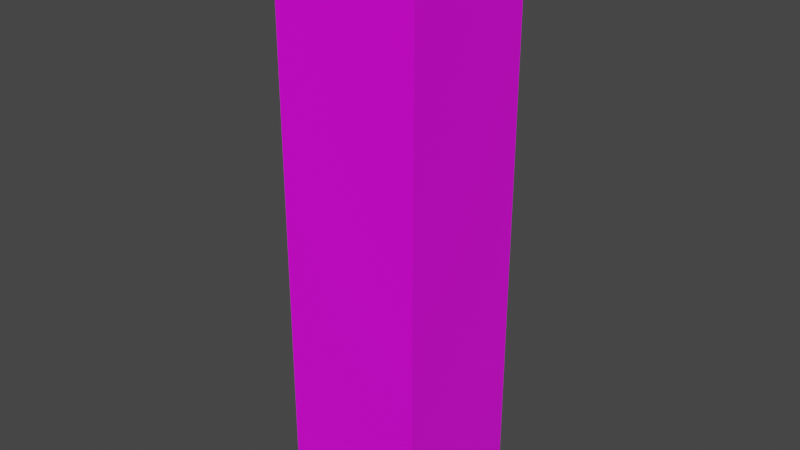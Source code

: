 # Source: glassVerticalPlane.blend  (saved by Blender 2.90.8; exported with 4.5.12 LTS)
import bpy
from mathutils import Matrix  # noqa: F401  (used for matrix-valued properties, if any)

bpy.ops.wm.read_factory_settings(use_empty=True)
scene = bpy.context.scene
scene.name = 'Scene'

# ---- collections
col_collection = bpy.data.collections.new('Collection'); scene.collection.children.link(col_collection)

# ---- images (referenced by path relative to the original .blend; pixels are not part of the script)
import os
ASSET_DIR = os.environ.get("B2B_ASSET_DIR", "")  # directory of the original .blend (textures are referenced by path, not embedded)
HERE = os.path.dirname(os.path.abspath(__file__))  # packed textures are extracted next to this script under _unpacked/

def load_image(name, relpath, width, height, colorspace="sRGB"):
    """Load a texture the original file referenced (path relative to the .blend, or extracted next to this script)."""
    p = next((c for c in (os.path.join(HERE, relpath), os.path.join(ASSET_DIR, relpath)) if relpath and os.path.exists(c)), "")
    if p:
        img = bpy.data.images.load(p, check_existing=True)
        img.name = name
    else:  # same state as the original file: an image datablock whose file is absent (Cycles renders it pink)
        img = bpy.data.images.new(name, width, height)
        img.source = "FILE"
        img.filepath = "//" + (relpath or name)
    img.colorspace_settings.name = colorspace
    return img
img_hungrytexture_png = load_image('hungryTexture.png', 'hungryTexture.png', 1024, 1024, 'sRGB')

# ---- materials (node trees are filled in below, after node groups)
mat_material = bpy.data.materials.new('Material')
mat_material.alpha_threshold = 0.0
mat_material.use_transparent_shadow = False
mat_material.line_color = (0.0, 0.0, 0.0, 1.0)

# ---- material node trees
mat_material.use_nodes = True; mat_material.node_tree.nodes.clear()
_N = mat_material.node_tree.nodes; _L = mat_material.node_tree.links
n0 = _N.new('ShaderNodeOutputMaterial'); n0.name = 'Material Output'; n0.location = (300, 300)
n1 = _N.new('ShaderNodeBsdfPrincipled'); n1.name = 'Principled BSDF'; n1.location = (10, 300)
n1.distribution = 'GGX'
n1.subsurface_method = 'BURLEY'
n1.inputs[2].default_value = 0.4
n1.inputs[3].default_value = 1.45
n1.inputs[27].default_value = (0.0, 0.0, 0.0, 1.0)
n1.inputs[28].default_value = 1.0
n2 = _N.new('ShaderNodeTexImage'); n2.name = 'Image Texture'; n2.location = (-280, 270)
n2.image = img_hungrytexture_png
_L.new(n1.outputs[0], n0.inputs[0])
_L.new(n2.outputs[0], n1.inputs[0])
n0.is_active_output = True

# ---- world
world_world = bpy.data.worlds.new('World'); scene.world = world_world
world_world.use_nodes = True; world_world.node_tree.nodes.clear()
_N = world_world.node_tree.nodes; _L = world_world.node_tree.links
n0 = _N.new('ShaderNodeOutputWorld'); n0.name = 'World Output'; n0.location = (300, 300)
n1 = _N.new('ShaderNodeBackground'); n1.name = 'Background'; n1.location = (10, 300)
n1.inputs[0].default_value = (0.05088, 0.05088, 0.05088, 1.0)
_L.new(n1.outputs[0], n0.inputs[0])
n0.is_active_output = True
world_world.color = (0.05088, 0.05088, 0.05088)
world_world.use_sun_shadow = False
world_world.sun_shadow_jitter_overblur = 0.0

# ---- meshes
me_cube = bpy.data.meshes.new('Cube')
me_cube.from_pydata([(0.4958, 0.4881, -2.007), (-0.5022, 0.4881, -2.007), (0.4958, -0.4881, -2.007), (-0.5022, -0.4881, -2.007), (0.4958, 0.4881, 1.995), (-0.5022, 0.4881, 1.995), (0.4958, -0.4881, 1.995), (-0.5022, -0.4881, 1.995)], [], [(0, 4, 6, 2), (3, 2, 6, 7), (7, 6, 4, 5), (5, 1, 3, 7), (1, 0, 2, 3), (5, 4, 0, 1)])
_uv = me_cube.uv_layers.new(name='UVMap')
_uv.uv.foreach_set('vector', [0.632, 0.3001, 0.632, 0.3136, 0.4891, 0.3144, 0.4891, 0.3008, 0.4891, 0.3144, 0.4891, 0.3008, 0.6318, 0.3001, 0.6318, 0.3137, 0.6321, 0.3137, 0.6321, 0.3001, 0.4891, 0.3008, 0.4891, 0.3144, 0.632, 0.3002, 0.632, 0.3137, 0.4891, 0.3144, 0.4891, 0.3009, 0.632, 0.3137, 0.632, 0.3001, 0.4891, 0.3008, 0.4891, 0.3144, 0.4891, 0.3144, 0.4891, 0.3008, 0.632, 0.3001, 0.632, 0.3137])
me_cube.materials.append(mat_material)
me_cube.use_remesh_preserve_volume = False
me_cube.use_remesh_preserve_attributes = False
me_cube.use_mirror_vertex_groups = False
me_cube.update()

# ---- objects
ob_cube = bpy.data.objects.new('Cube', me_cube)

# ---- transforms, parenting, visibility, modifiers, constraints
ob_cube.location = (0.0, 0.0, 0.0)
ob_cube.lock_rotations_4d = False
ob_cube.empty_display_type = 'ARROWS'
ob_cube.lineart.crease_threshold = 0.0

# ---- collection membership
col_collection.objects.link(ob_cube)

# ---- scene / render settings (as saved in the file)
scene.frame_start = 1; scene.frame_end = 250; scene.frame_set(1)
scene.render.engine = 'BLENDER_EEVEE_NEXT'
scene.cycles.use_denoising = False
scene.cycles.samples = 128
scene.cycles.sampling_pattern = 'TABULATED_SOBOL'
scene.cycles.use_adaptive_sampling = False
scene.cycles.use_light_tree = False
scene.view_settings.view_transform = 'Filmic'
bpy.context.view_layer.update()

# ---- added for rendering (the .blend has no active camera and no usable light): camera, sun
cam_auto = bpy.data.cameras.new('AutoCamera')
cam_auto.lens = 50.0
cam_auto.sensor_width = 36.0
cam_auto.clip_end = 1000.0
ob_auto_camera = bpy.data.objects.new('AutoCamera', cam_auto)
scene.collection.objects.link(ob_auto_camera)
ob_auto_camera.location = (3.91834, -4.70581, 3.13091)
ob_auto_camera.rotation_euler = (1.09748, -7.21219e-08, 0.694738)
scene.camera = ob_auto_camera
light_auto_sun = bpy.data.lights.new('AutoSun', 'SUN')
light_auto_sun.energy = 3.0
light_auto_sun.angle = 0.0523599
ob_auto_sun = bpy.data.objects.new('AutoSun', light_auto_sun)
scene.collection.objects.link(ob_auto_sun)
ob_auto_sun.rotation_euler = (0.872665, 0.174533, 0.523599)
bpy.context.view_layer.update()
